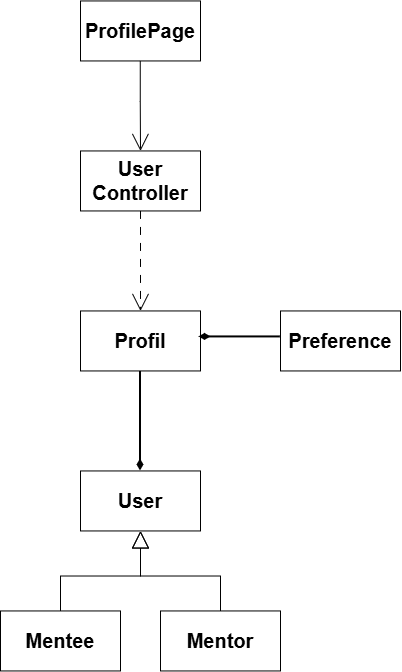

The diagram above was exported from draw.io. Its source (the exported page's mxGraphModel, read from the mxfile embedded in the PNG):
<mxGraphModel dx="1664" dy="928" grid="1" gridSize="10" guides="1" tooltips="1" connect="1" arrows="1" fold="1" page="1" pageScale="1" pageWidth="827" pageHeight="1169" math="0" shadow="0">
  <root>
    <mxCell id="0" />
    <mxCell id="1" parent="0" />
    <mxCell id="a8Vhrf_s2ymPXrNHBa5M-10" edge="1" parent="1" source="a8Vhrf_s2ymPXrNHBa5M-1" style="edgeStyle=orthogonalEdgeStyle;rounded=0;orthogonalLoop=1;jettySize=auto;html=1;entryX=0.5;entryY=1;entryDx=0;entryDy=0;endArrow=none;endFill=0;strokeWidth=2;startArrow=diamondThin;startFill=1;" target="a8Vhrf_s2ymPXrNHBa5M-6">
      <mxGeometry relative="1" as="geometry" />
    </mxCell>
    <mxCell id="a8Vhrf_s2ymPXrNHBa5M-1" parent="1" style="rounded=0;whiteSpace=wrap;html=1;" value="&lt;b&gt;&lt;font style=&quot;font-size: 20px;&quot;&gt;User&lt;/font&gt;&lt;/b&gt;" vertex="1">
      <mxGeometry height="60" width="120" x="354" y="650" as="geometry" />
    </mxCell>
    <mxCell id="a8Vhrf_s2ymPXrNHBa5M-2" edge="1" parent="1" source="a8Vhrf_s2ymPXrNHBa5M-3" style="edgeStyle=orthogonalEdgeStyle;rounded=0;orthogonalLoop=1;jettySize=auto;html=1;entryX=0.5;entryY=1;entryDx=0;entryDy=0;endArrow=block;endFill=0;startSize=14;endSize=15;" target="a8Vhrf_s2ymPXrNHBa5M-1">
      <mxGeometry relative="1" as="geometry" />
    </mxCell>
    <mxCell id="a8Vhrf_s2ymPXrNHBa5M-3" parent="1" style="rounded=0;whiteSpace=wrap;html=1;" value="&lt;b&gt;&lt;font style=&quot;font-size: 20px;&quot;&gt;Mentee&lt;/font&gt;&lt;/b&gt;" vertex="1">
      <mxGeometry height="60" width="120" x="274" y="790" as="geometry" />
    </mxCell>
    <mxCell id="a8Vhrf_s2ymPXrNHBa5M-4" parent="1" style="rounded=0;whiteSpace=wrap;html=1;" value="&lt;b&gt;&lt;font style=&quot;font-size: 20px;&quot;&gt;Mentor&lt;/font&gt;&lt;/b&gt;" vertex="1">
      <mxGeometry height="60" width="120" x="434" y="790" as="geometry" />
    </mxCell>
    <mxCell id="a8Vhrf_s2ymPXrNHBa5M-5" edge="1" parent="1" source="a8Vhrf_s2ymPXrNHBa5M-4" style="edgeStyle=orthogonalEdgeStyle;rounded=0;orthogonalLoop=1;jettySize=auto;html=1;entryX=0.5;entryY=1;entryDx=0;entryDy=0;endArrow=block;endFill=0;startSize=14;endSize=15;exitX=0.5;exitY=0;exitDx=0;exitDy=0;" target="a8Vhrf_s2ymPXrNHBa5M-1">
      <mxGeometry relative="1" as="geometry">
        <mxPoint x="344" y="800" as="sourcePoint" />
        <mxPoint x="424" y="720" as="targetPoint" />
      </mxGeometry>
    </mxCell>
    <mxCell id="a8Vhrf_s2ymPXrNHBa5M-6" parent="1" style="rounded=0;whiteSpace=wrap;html=1;" value="&lt;b&gt;&lt;font style=&quot;font-size: 20px;&quot;&gt;Profil&lt;/font&gt;&lt;/b&gt;" vertex="1">
      <mxGeometry height="60" width="120" x="354" y="490" as="geometry" />
    </mxCell>
    <mxCell id="a8Vhrf_s2ymPXrNHBa5M-7" parent="1" style="rounded=0;whiteSpace=wrap;html=1;" value="&lt;b&gt;&lt;font style=&quot;font-size: 20px;&quot;&gt;Preference&lt;/font&gt;&lt;/b&gt;" vertex="1">
      <mxGeometry height="60" width="120" x="554" y="490" as="geometry" />
    </mxCell>
    <mxCell id="a8Vhrf_s2ymPXrNHBa5M-8" parent="1" style="rounded=0;whiteSpace=wrap;html=1;" value="&lt;span style=&quot;font-size: 20px;&quot;&gt;&lt;b&gt;User&lt;/b&gt;&lt;/span&gt;&lt;div&gt;&lt;span style=&quot;font-size: 20px;&quot;&gt;&lt;b&gt;Controller&lt;/b&gt;&lt;/span&gt;&lt;/div&gt;" vertex="1">
      <mxGeometry height="60" width="120" x="354" y="330" as="geometry" />
    </mxCell>
    <mxCell id="a8Vhrf_s2ymPXrNHBa5M-9" parent="1" style="rounded=0;whiteSpace=wrap;html=1;" value="&lt;b&gt;&lt;font style=&quot;font-size: 20px;&quot;&gt;ProfilePage&lt;/font&gt;&lt;/b&gt;" vertex="1">
      <mxGeometry height="60" width="120" x="354" y="180" as="geometry" />
    </mxCell>
    <mxCell id="a8Vhrf_s2ymPXrNHBa5M-11" edge="1" parent="1" source="a8Vhrf_s2ymPXrNHBa5M-6" style="edgeStyle=orthogonalEdgeStyle;rounded=0;orthogonalLoop=1;jettySize=auto;html=1;entryX=-0.001;entryY=0.433;entryDx=0;entryDy=0;endArrow=none;endFill=0;strokeWidth=2;startArrow=diamondThin;startFill=1;entryPerimeter=0;exitX=0.988;exitY=0.433;exitDx=0;exitDy=0;exitPerimeter=0;" target="a8Vhrf_s2ymPXrNHBa5M-7">
      <mxGeometry relative="1" as="geometry">
        <mxPoint x="473.31" y="530" as="sourcePoint" />
        <mxPoint x="473.31" y="430" as="targetPoint" />
      </mxGeometry>
    </mxCell>
    <mxCell id="rdMeuvincMPzU-2S8fp7-1" edge="1" parent="1" source="a8Vhrf_s2ymPXrNHBa5M-8" style="edgeStyle=orthogonalEdgeStyle;rounded=0;orthogonalLoop=1;jettySize=auto;html=1;endArrow=open;endFill=0;startSize=14;endSize=15;exitX=0.5;exitY=1;exitDx=0;exitDy=0;dashed=1;dashPattern=8 8;entryX=0.5;entryY=0;entryDx=0;entryDy=0;" target="a8Vhrf_s2ymPXrNHBa5M-6">
      <mxGeometry relative="1" as="geometry">
        <mxPoint x="413" y="390" as="sourcePoint" />
        <mxPoint x="413" y="477" as="targetPoint" />
      </mxGeometry>
    </mxCell>
    <mxCell id="fCEPPuKzfDCQXkamzjJ_-1" edge="1" parent="1" style="edgeStyle=orthogonalEdgeStyle;rounded=0;orthogonalLoop=1;jettySize=auto;html=1;endArrow=open;endFill=0;startSize=14;endSize=15;exitX=0.5;exitY=1;exitDx=0;exitDy=0;entryX=0.5;entryY=0;entryDx=0;entryDy=0;" target="a8Vhrf_s2ymPXrNHBa5M-8">
      <mxGeometry relative="1" as="geometry">
        <mxPoint x="413.76" y="240" as="sourcePoint" />
        <mxPoint x="414" y="320" as="targetPoint" />
      </mxGeometry>
    </mxCell>
  </root>
</mxGraphModel>